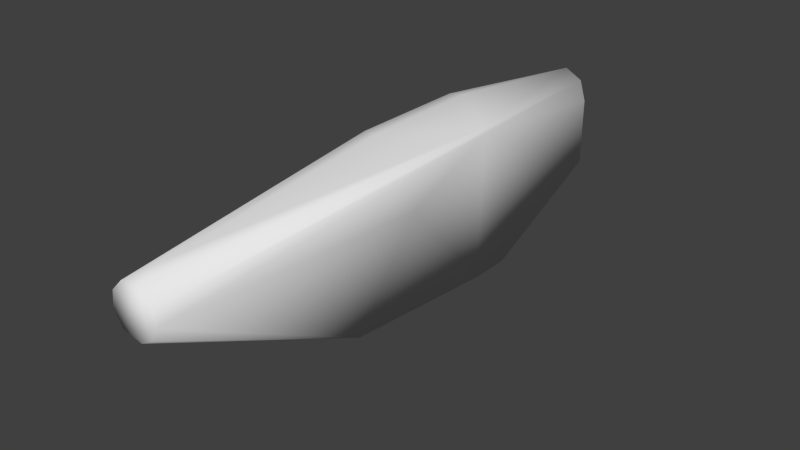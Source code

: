 # Source: w_plasma_collider.blend  (saved by Blender 2.76.0; exported with 4.5.12 LTS)
import bpy
from mathutils import Matrix  # noqa: F401  (used for matrix-valued properties, if any)

bpy.ops.wm.read_factory_settings(use_empty=True)
scene = bpy.context.scene
scene.name = 'Scene'

# ---- collections
col_collection_1 = bpy.data.collections.new('Collection 1'); scene.collection.children.link(col_collection_1)

# ---- world
world_world = bpy.data.worlds.new('World'); scene.world = world_world
world_world.color = (0.05088, 0.05088, 0.05088)
world_world.use_sun_shadow = False
world_world.sun_shadow_jitter_overblur = 0.0
world_world.cycles.sampling_method = 'NONE'
world_world.cycles.sample_map_resolution = 256

# ---- meshes
me_cube_004 = bpy.data.meshes.new('Cube.004')
me_cube_004.from_pydata([(-0.01636, 0.7828, 0.114), (-0.01636, 0.7887, 0.06434), (-0.01636, 0.7677, 0.1555), (-0.01636, 0.7789, -0.07383), (-0.05701, 0.7677, 0.1339), (-0.07594, 0.7542, 0.09987), (-0.05689, 0.7835, 0.04059), (-0.07594, 0.7622, 0.0678), (-0.05694, 0.7817, 0.09188), (-0.05687, 0.7795, -0.06834), (-0.07594, 0.7601, -0.05245), (-0.06847, 0.7684, -0.06853), (0.02428, 0.7677, 0.1339), (0.04321, 0.7542, 0.09987), (0.02416, 0.7835, 0.04059), (0.04321, 0.7622, 0.0678), (0.02421, 0.7817, 0.09188), (0.02414, 0.7795, -0.06834), (0.04321, 0.7601, -0.05245), (0.03574, 0.7684, -0.06853), (0.0008355, -0.5062, 0.03387), (0.0159, -0.5062, 0.04155), (0.02785, -0.5062, 0.117), (0.0159, -0.5062, 0.129), (-0.01586, -0.5062, 0.03123), (0.03553, -0.5062, 0.102), (-0.03256, -0.5062, 0.03387), (0.03817, -0.5062, 0.08526), (-0.04762, -0.5062, 0.04155), (0.03553, -0.5062, 0.06857), (-0.05958, -0.5062, 0.0535), (0.02785, -0.5062, 0.0535), (-0.06725, -0.5062, 0.06857), (-0.0699, -0.5062, 0.08526), (0.0008355, -0.5062, 0.1367), (-0.01586, -0.5062, 0.1393), (-0.03256, -0.5062, 0.1367), (-0.04762, -0.5062, 0.129), (-0.05958, -0.5062, 0.117), (-0.06725, -0.5062, 0.102), (0.008507, 0.3675, -0.223), (-0.04021, 0.3675, -0.223), (0.01803, -0.01161, -0.191), (0.01014, -0.01064, -0.1983), (-0.04973, -0.01161, -0.191), (-0.04184, -0.01064, -0.1983), (-0.05634, 0.3774, -0.223), (0.02464, 0.3774, -0.223), (0.008507, 0.4861, -0.223), (-0.04021, 0.4861, -0.223), (-0.008914, 0.4956, -0.223), (-0.02279, 0.4956, -0.223), (-0.05634, 0.4728, -0.223), (0.02464, 0.4728, -0.223), (0.1116, 0.2518, 0.1818), (0.1078, 0.3017, 0.18), (0.1025, 0.2513, 0.1905), (0.09869, 0.3013, 0.1888), (0.1067, 0.3002, 0.1676), (0.1105, 0.2539, 0.1694), (-0.09192, 0.08472, 0.151), (-0.09192, 0.3024, 0.151), (-0.1073, 0.08472, 0.1271), (-0.1073, 0.3024, 0.1271), (-0.1152, 0.08472, 0.09988), (-0.1152, 0.3024, 0.09988), (-0.1152, 0.08472, 0.07152), (-0.1152, 0.3024, 0.07152), (0.08202, 0.08472, 0.07152), (-0.01661, 0.08472, 0.2071), (-0.04469, 0.08472, 0.2031), (0.01146, 0.08472, 0.2031), (-0.01661, 0.3528, 0.2071), (-0.04469, 0.3528, 0.2031), (0.01146, 0.3528, 0.2031), (0.0008355, -0.43, 0.1525), (-0.01586, -0.43, 0.156), (-0.03256, -0.43, 0.1525), (-0.104, -0.1834, 0.05332), (-0.104, -0.1834, 0.08358)], [], [(4, 2, 0), (1, 6, 8), (7, 8, 6), (8, 7, 5), (12, 16, 0), (1, 0, 16), (14, 16, 15), (13, 15, 16), (0, 1, 8), (12, 13, 16), (14, 1, 16), (2, 12, 0), (4, 8, 5), (8, 4, 0), (57, 56, 54), (55, 54, 59), (63, 65, 64), (69, 72, 73), (53, 47, 40), (55, 57, 54), (58, 55, 59), (62, 63, 64), (70, 69, 73), (65, 67, 66), (27, 68, 59), (68, 47, 59), (67, 7, 10), (38, 37, 60), (15, 13, 55), (70, 73, 61), (51, 49, 9), (55, 12, 57), (9, 6, 1), (9, 11, 6), (11, 10, 6), (10, 7, 6), (20, 43, 42), (3, 17, 50), (61, 63, 62), (37, 70, 60), (60, 62, 38), (79, 62, 64), (79, 39, 62), (79, 33, 39), (69, 56, 72), (56, 74, 72), (40, 41, 46), (11, 9, 49), (74, 2, 72), (12, 2, 57), (3, 51, 9), (40, 49, 51), (34, 75, 35), (4, 61, 73), (40, 51, 50), (40, 50, 48), (9, 1, 14), (17, 9, 14), (40, 48, 53), (71, 69, 76), (22, 54, 56), (68, 42, 47), (42, 43, 47), (71, 56, 69), (43, 40, 47), (64, 65, 66), (57, 74, 56), (71, 75, 56), (52, 67, 10), (19, 18, 53), (75, 23, 56), (75, 76, 35), (19, 14, 18), (14, 15, 18), (57, 2, 74), (75, 71, 76), (31, 42, 29), (29, 42, 68), (19, 17, 14), (48, 50, 17), (59, 54, 25), (3, 9, 17), (2, 4, 73), (27, 29, 68), (15, 55, 58), (52, 11, 49), (41, 40, 43), (78, 79, 66), (19, 53, 48), (60, 70, 61), (32, 33, 79), (78, 32, 79), (52, 10, 11), (60, 61, 62), (37, 77, 70), (65, 5, 67), (52, 66, 67), (52, 46, 66), (62, 39, 38), (36, 35, 77), (46, 78, 66), (24, 45, 43), (35, 76, 77), (77, 76, 70), (17, 19, 48), (76, 69, 70), (63, 61, 5), (46, 52, 40), (31, 21, 42), (28, 44, 26), (44, 45, 26), (51, 3, 50), (22, 25, 54), (61, 4, 5), (5, 7, 67), (45, 41, 43), (27, 59, 25), (23, 22, 56), (72, 2, 73), (46, 44, 78), (34, 23, 75), (34, 35, 36), (44, 32, 78), (41, 45, 46), (34, 36, 37), (34, 37, 38), (45, 44, 46), (44, 30, 32), (34, 38, 39), (34, 39, 33), (26, 45, 24), (52, 49, 40), (34, 33, 32), (34, 32, 30), (21, 20, 42), (28, 30, 44), (34, 30, 28), (34, 28, 26), (34, 26, 24), (34, 24, 20), (34, 20, 21), (34, 21, 31), (34, 31, 29), (34, 29, 27), (34, 27, 25), (34, 25, 22), (34, 22, 23), (55, 13, 12), (18, 15, 58), (65, 63, 5), (79, 64, 66), (20, 24, 43), (36, 77, 37), (47, 53, 59), (53, 18, 59), (18, 58, 59)])
me_cube_004.polygons.foreach_set('use_smooth', [True] * 156)
_uv = me_cube_004.uv_layers.new(name='UVMap')
_uv.uv.foreach_set('vector', [0.03097, 0.9402, 0.03097, 0.9514, 0.02568, 0.93, 0.02363, 0.9044, 0.02544, 0.8921, 0.02609, 0.9186, 0.03288, 0.9062, 0.02609, 0.9186, 0.02544, 0.8921, 0.02609, 0.9186, 0.03288, 0.9062, 0.03568, 0.9227, 0.03097, 0.9402, 0.02609, 0.9186, 0.02568, 0.93, 0.02363, 0.9044, 0.02568, 0.93, 0.02609, 0.9186, 0.02544, 0.8921, 0.02609, 0.9186, 0.03288, 0.9062, 0.03567, 0.9227, 0.03288, 0.9062, 0.02609, 0.9186, 0.02568, 0.93, 0.02363, 0.9044, 0.02609, 0.9186, 0.03097, 0.9402, 0.03567, 0.9227, 0.02609, 0.9186, 0.02544, 0.8921, 0.02363, 0.9044, 0.02609, 0.9186, 0.03097, 0.9514, 0.03097, 0.9402, 0.02568, 0.93, 0.03097, 0.9402, 0.02609, 0.9186, 0.03568, 0.9227, 0.02609, 0.9186, 0.03097, 0.9402, 0.02568, 0.93, 0.4476, 0.4915, 0.4708, 0.495, 0.4706, 0.5032, 0.4474, 0.4997, 0.4706, 0.5032, 0.4696, 0.5022, 0.006452, 0.411, 0.006452, 0.3694, 0.3005, 0.3694, 0.6211, 0.5686, 0.6211, 0.5686, 0.6211, 0.5668, 0.9644, 0.5347, 0.8619, 0.5347, 0.8513, 0.5347, 0.4474, 0.4997, 0.4476, 0.4915, 0.4706, 0.5032, 0.4481, 0.4988, 0.4474, 0.4997, 0.4696, 0.5022, 0.3005, 0.411, 0.006452, 0.411, 0.3005, 0.3694, 0.6211, 0.5668, 0.6211, 0.5686, 0.6211, 0.5668, 0.006452, 0.3694, 0.006452, 0.326, 0.3005, 0.326, 0.0, 0.0, 0.0, 0.0, 0.0, 0.0, 0.0, 0.0, 0.0, 0.0, 0.0, 0.0, 0.0, 0.0, 0.03288, 0.9062, 0.03363, 0.8442, 0.9654, 0.9694, 0.9526, 0.9822, 0.3005, 0.4475, 0.03288, 0.9062, 0.03567, 0.9227, 0.4474, 0.4997, 0.0, 0.0, 0.6211, 0.5668, 0.006452, 0.4475, 0.9889, 0.5347, 0.9788, 0.5347, 0.02687, 0.836, 0.4474, 0.4997, 0.03097, 0.9402, 0.4476, 0.4915, 0.02687, 0.836, 0.02544, 0.8921, 0.02363, 0.9044, 0.02687, 0.836, 0.03072, 0.8359, 0.02544, 0.8921, 0.03072, 0.8359, 0.03363, 0.8442, 0.02544, 0.8921, 0.03363, 0.8442, 0.03288, 0.9062, 0.02544, 0.8921, 0.9008, 0.8805, 0.6592, 0.5124, 0.6586, 0.5198, 0.02707, 0.8331, 0.02687, 0.836, 0.9889, 0.5347, 0.006452, 0.4475, 0.006452, 0.411, 0.3005, 0.411, 0.9526, 0.9822, 0.0, 0.0, 0.3005, 0.4475, 0.3005, 0.4475, 0.3005, 0.411, 0.0, 0.0, 0.8675, 0.2882, 0.3005, 0.411, 0.3005, 0.3694, 0.8675, 0.2882, 0.0, 0.0, 0.3005, 0.411, 0.8675, 0.2882, 0.9474, 0.9142, 0.9474, 0.9248, 0.6211, 0.5686, 0.0, 0.0, 0.6211, 0.5686, 0.0, 0.0, 0.6211, 0.5668, 0.6211, 0.5686, 0.8513, 0.5347, 0.8513, 0.5347, 0.8619, 0.5347, 0.03072, 0.8359, 0.02687, 0.836, 0.9788, 0.5347, 0.6211, 0.5668, 0.0, 0.0, 0.6211, 0.5686, 0.03097, 0.9402, 0.03097, 0.9514, 0.4476, 0.4915, 0.02707, 0.8331, 0.9889, 0.5347, 0.02687, 0.836, 0.8513, 0.5347, 0.9788, 0.5347, 0.9889, 0.5347, 0.84, 0.9481, 0.6454, 0.9662, 0.84, 0.9498, 0.03097, 0.9402, 0.0, 0.0, 0.6211, 0.5668, 0.8513, 0.5347, 0.9889, 0.5347, 0.9889, 0.5347, 0.8513, 0.5347, 0.9889, 0.5347, 0.9788, 0.5347, 0.0, 0.0, 0.02363, 0.9044, 0.02544, 0.8921, 0.02687, 0.836, 0.0, 0.0, 0.02544, 0.8921, 0.8513, 0.5347, 0.9788, 0.5347, 0.9644, 0.5347, 0.6211, 0.5668, 0.6211, 0.5686, 0.0, 0.0, 0.6673, 0.9609, 0.4706, 0.5032, 0.4708, 0.495, 0.0, 0.0, 0.0, 0.0, 0.0, 0.0, 0.6586, 0.5198, 0.6592, 0.5124, 0.0, 0.0, 0.6211, 0.5668, 0.0, 0.0, 0.6211, 0.5686, 0.6592, 0.5124, 0.8513, 0.5347, 0.8619, 0.5347, 0.3005, 0.3694, 0.006452, 0.3694, 0.3005, 0.326, 0.4476, 0.4915, 0.6211, 0.5668, 0.0, 0.0, 0.6211, 0.5668, 0.0, 0.0, 0.0, 0.0, 0.9644, 0.5347, 0.0, 0.0, 0.03363, 0.8442, 0.03072, 0.8359, 0.03363, 0.8442, 0.9644, 0.5347, 0.0, 0.0, 0.0, 0.0, 0.0, 0.0, 0.6454, 0.9662, 0.6454, 0.9672, 0.84, 0.9498, 0.03072, 0.8359, 0.0, 0.0, 0.03363, 0.8442, 0.02544, 0.8921, 0.03288, 0.9062, 0.0, 0.0, 0.4476, 0.4915, 0.0, 0.0, 0.6211, 0.5668, 0.0, 0.0, 0.6211, 0.5668, 0.0, 0.0, 0.9474, 0.894, 0.0, 0.0, 0.9474, 0.9036, 0.9474, 0.9036, 0.0, 0.0, 0.0, 0.0, 0.03072, 0.8359, 0.02687, 0.836, 0.02544, 0.8921, 0.9788, 0.5347, 0.9889, 0.5347, 0.0, 0.0, 0.0, 0.0, 0.4706, 0.5032, 0.9474, 0.9248, 0.02707, 0.8331, 0.02687, 0.836, 0.02687, 0.836, 0.03097, 0.9514, 0.03097, 0.9402, 0.6211, 0.5668, 0.0, 0.0, 0.9474, 0.9036, 0.0, 0.0, 0.0, 0.0, 0.4474, 0.4997, 0.4481, 0.4988, 0.9644, 0.5347, 0.03072, 0.8359, 0.9788, 0.5347, 0.0, 0.0, 0.8513, 0.5347, 0.669, 0.5417, 0.8675, 0.2941, 0.8675, 0.2882, 0.0, 0.0, 0.03072, 0.8359, 0.9644, 0.5347, 0.9788, 0.5347, 0.3005, 0.4475, 0.0, 0.0, 0.006452, 0.4475, 0.9736, 0.9176, 0.9474, 0.9142, 0.8675, 0.2882, 0.8675, 0.2941, 0.9736, 0.9176, 0.8675, 0.2882, 0.9644, 0.5347, 0.03363, 0.8442, 0.03072, 0.8359, 0.6211, 0.553, 0.006452, 0.4475, 0.3005, 0.411, 0.9526, 0.9822, 0.0, 0.0, 0.0, 0.0, 0.006452, 0.3694, 0.03568, 0.9227, 0.006452, 0.326, 0.9644, 0.5347, 0.3005, 0.326, 0.006452, 0.326, 0.9644, 0.5347, 0.8619, 0.5347, 0.3005, 0.326, 0.3005, 0.411, 0.0, 0.0, 0.0, 0.0, 0.84, 0.9481, 0.84, 0.9498, 0.6454, 0.9662, 0.8619, 0.5347, 0.8675, 0.2941, 0.0, 0.0, 0.995, 0.8997, 0.669, 0.5417, 0.6592, 0.5124, 0.84, 0.9498, 0.6454, 0.9672, 0.6454, 0.9662, 0.6454, 0.9662, 0.0, 0.0, 0.6211, 0.5668, 0.02687, 0.836, 0.03072, 0.8359, 0.9788, 0.5347, 0.0, 0.0, 0.6211, 0.5686, 0.6211, 0.5668, 0.006452, 0.411, 0.006452, 0.4475, 0.03568, 0.9227, 0.8619, 0.5347, 0.9644, 0.5347, 0.8513, 0.5347, 0.8719, 0.9015, 0.8847, 0.8887, 0.0, 0.0, 0.9526, 0.8887, 0.6586, 0.5198, 0.9365, 0.8805, 0.6586, 0.5198, 0.669, 0.5417, 0.9365, 0.8805, 0.0, 0.0, 0.02707, 0.8331, 0.9889, 0.5347, 0.6503, 0.9653, 0.6503, 0.9599, 0.4706, 0.5032, 0.006452, 0.4475, 0.03097, 0.9402, 0.03568, 0.9227, 0.03568, 0.9227, 0.03288, 0.9062, 0.006452, 0.326, 0.669, 0.5417, 0.0, 0.0, 0.669, 0.5417, 0.0, 0.0, 0.0, 0.0, 0.9474, 0.9248, 0.6673, 0.9627, 0.6673, 0.9609, 0.4708, 0.495, 0.6211, 0.5686, 0.03097, 0.9514, 0.6211, 0.5668, 0.8619, 0.5347, 0.0, 0.0, 0.8675, 0.2941, 0.84, 0.9481, 0.84, 0.9432, 0.0, 0.0, 0.84, 0.9481, 0.84, 0.9498, 0.84, 0.9481, 0.0, 0.0, 0.9736, 0.9176, 0.8675, 0.2941, 0.0, 0.0, 0.669, 0.5417, 0.8619, 0.5347, 0.84, 0.9481, 0.84, 0.9481, 0.84, 0.9432, 0.84, 0.9481, 0.84, 0.9432, 0.9654, 0.9694, 0.6592, 0.5124, 0.6586, 0.5198, 0.8619, 0.5347, 0.0, 0.0, 0.9654, 0.9015, 0.9736, 0.9176, 0.84, 0.9481, 0.9654, 0.9694, 0.9736, 0.9533, 0.84, 0.9481, 0.9736, 0.9533, 0.9474, 0.9142, 0.9365, 0.8805, 0.669, 0.5417, 0.995, 0.8997, 0.9644, 0.5347, 0.9788, 0.5347, 0.8513, 0.5347, 0.84, 0.9481, 0.9474, 0.9142, 0.9736, 0.9176, 0.84, 0.9481, 0.9736, 0.9176, 0.9654, 0.9015, 0.8847, 0.8887, 0.9008, 0.8805, 0.6586, 0.5198, 0.9474, 0.8865, 0.9474, 0.894, 0.0, 0.0, 0.84, 0.9481, 0.9654, 0.9015, 0.9474, 0.8865, 0.84, 0.9481, 0.9474, 0.8865, 0.9365, 0.8805, 0.84, 0.9481, 0.9365, 0.8805, 0.9187, 0.8777, 0.84, 0.9481, 0.9187, 0.8777, 0.995, 0.9014, 0.84, 0.9481, 0.995, 0.9014, 0.8847, 0.8887, 0.84, 0.9481, 0.8847, 0.8887, 0.8719, 0.9015, 0.84, 0.9481, 0.8719, 0.9015, 0.9474, 0.9036, 0.84, 0.9481, 0.9474, 0.9036, 0.9474, 0.9142, 0.84, 0.9481, 0.9474, 0.9142, 0.9474, 0.9248, 0.84, 0.9481, 0.9474, 0.9248, 0.6503, 0.9653, 0.84, 0.9481, 0.6503, 0.9653, 0.6673, 0.9627, 0.4474, 0.4997, 0.03567, 0.9227, 0.03097, 0.9402, 0.0, 0.0, 0.0, 0.0, 0.4481, 0.4988, 0.006452, 0.3694, 0.006452, 0.411, 0.03568, 0.9227, 0.8675, 0.2882, 0.3005, 0.3694, 0.0, 0.0, 0.995, 0.9014, 0.995, 0.8997, 0.6592, 0.5124, 0.0, 0.0, 0.6454, 0.9662, 0.9526, 0.9822, 0.8619, 0.5347, 0.9644, 0.5347, 0.0, 0.0, 0.9644, 0.5347, 0.03363, 0.8442, 0.0, 0.0, 0.0, 0.0, 0.4481, 0.4988, 0.4696, 0.5022])
me_cube_004.use_remesh_preserve_volume = False
me_cube_004.use_remesh_preserve_attributes = False
me_cube_004.use_mirror_vertex_groups = False
me_cube_004.update()

# ---- objects
ob_w_plasma_mesh = bpy.data.objects.new('w_plasma_mesh', me_cube_004)

# ---- transforms, parenting, visibility, modifiers, constraints
ob_w_plasma_mesh.location = (0.0, 0.0, 0.0)
ob_w_plasma_mesh.lineart.crease_threshold = 0.0
_m = ob_w_plasma_mesh.modifiers.new('Decimate', 'DECIMATE')
_m.ratio = 0.5095
_m.use_collapse_triangulate = True

# ---- collection membership
col_collection_1.objects.link(ob_w_plasma_mesh)

# ---- scene / render settings (as saved in the file)
scene.frame_start = 1; scene.frame_end = 2; scene.frame_set(1)
scene.render.engine = 'BLENDER_EEVEE_NEXT'
scene.render.resolution_percentage = 50
scene.render.dither_intensity = 0.0
scene.cycles.use_denoising = False
scene.cycles.samples = 10
scene.cycles.sampling_pattern = 'TABULATED_SOBOL'
scene.cycles.light_sampling_threshold = 0.0
scene.cycles.use_adaptive_sampling = False
scene.cycles.use_light_tree = False
scene.cycles.blur_glossy = 0.0
scene.cycles.pixel_filter_type = 'GAUSSIAN'
scene.cycles.sample_clamp_indirect = 0.0
scene.view_settings.view_transform = 'Standard'
bpy.context.view_layer.update()

# ---- added for rendering (the .blend has no active camera and no usable light): camera, sun
cam_auto = bpy.data.cameras.new('AutoCamera')
cam_auto.lens = 50.0
cam_auto.sensor_width = 36.0
cam_auto.clip_end = 1000.0
ob_auto_camera = bpy.data.objects.new('AutoCamera', cam_auto)
scene.collection.objects.link(ob_auto_camera)
ob_auto_camera.location = (1.27678, -1.39451, 1.01547)
ob_auto_camera.rotation_euler = (1.09748, -7.21219e-08, 0.694738)
scene.camera = ob_auto_camera
light_auto_sun = bpy.data.lights.new('AutoSun', 'SUN')
light_auto_sun.energy = 3.0
light_auto_sun.angle = 0.0523599
ob_auto_sun = bpy.data.objects.new('AutoSun', light_auto_sun)
scene.collection.objects.link(ob_auto_sun)
ob_auto_sun.rotation_euler = (0.872665, 0.174533, 0.523599)
bpy.context.view_layer.update()
